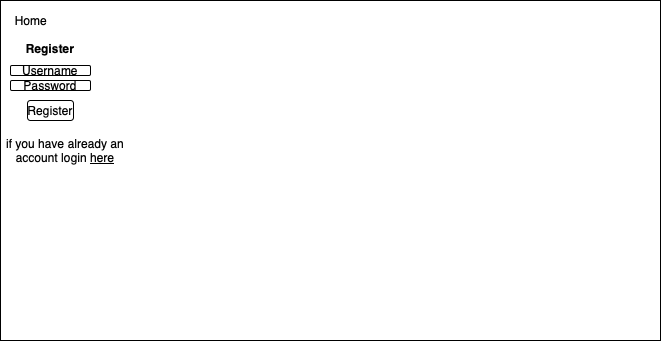

The diagram above was exported from draw.io. Its source (the exported page's mxGraphModel, read from the mxfile embedded in the PNG):
<mxGraphModel dx="1018" dy="661" grid="1" gridSize="10" guides="1" tooltips="1" connect="1" arrows="1" fold="1" page="1" pageScale="1" pageWidth="827" pageHeight="1169" math="0" shadow="0">
  <root>
    <mxCell id="0" />
    <mxCell id="1" parent="0" />
    <mxCell id="qYxkv83QAFT3-bbAGVbu-1" value="" style="rounded=0;whiteSpace=wrap;html=1;fontStyle=0" parent="1" vertex="1">
      <mxGeometry x="84" y="180" width="660" height="340" as="geometry" />
    </mxCell>
    <mxCell id="qYxkv83QAFT3-bbAGVbu-2" value="Home" style="text;html=1;align=center;verticalAlign=middle;whiteSpace=wrap;rounded=0;" parent="1" vertex="1">
      <mxGeometry x="90" y="190" width="50" height="20" as="geometry" />
    </mxCell>
    <mxCell id="qYxkv83QAFT3-bbAGVbu-3" value="Register" style="text;html=1;align=center;verticalAlign=middle;whiteSpace=wrap;rounded=0;fontStyle=1" parent="1" vertex="1">
      <mxGeometry x="100" y="210" width="68" height="35" as="geometry" />
    </mxCell>
    <mxCell id="qYxkv83QAFT3-bbAGVbu-4" value="Username" style="rounded=1;whiteSpace=wrap;html=1;" parent="1" vertex="1">
      <mxGeometry x="94" y="245" width="80" height="10" as="geometry" />
    </mxCell>
    <mxCell id="qYxkv83QAFT3-bbAGVbu-6" value="Password" style="rounded=1;whiteSpace=wrap;html=1;" parent="1" vertex="1">
      <mxGeometry x="94" y="260" width="80" height="10" as="geometry" />
    </mxCell>
    <mxCell id="qYxkv83QAFT3-bbAGVbu-7" value="Register" style="rounded=1;whiteSpace=wrap;html=1;" parent="1" vertex="1">
      <mxGeometry x="111" y="280" width="46" height="20" as="geometry" />
    </mxCell>
    <mxCell id="qYxkv83QAFT3-bbAGVbu-8" value="if you have already an account login&amp;nbsp;&lt;u&gt;here&lt;/u&gt;" style="text;html=1;align=center;verticalAlign=middle;whiteSpace=wrap;rounded=0;" parent="1" vertex="1">
      <mxGeometry x="84" y="310" width="130" height="40" as="geometry" />
    </mxCell>
  </root>
</mxGraphModel>